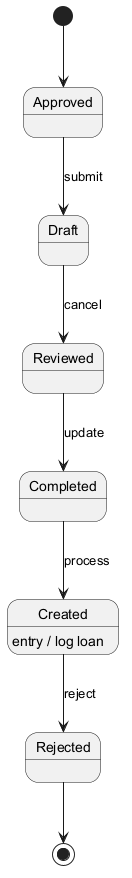

The diagram above was rendered by PlantUML. Its source (embedded in the PNG):
@startuml
skinparam monochrome true
[*] --> Approved
Approved --> Draft : submit
Draft --> Reviewed : cancel
Reviewed --> Completed : update
Completed --> Created : process
Created --> Rejected : reject
Created : entry / log loan
Rejected --> [*]
@enduml